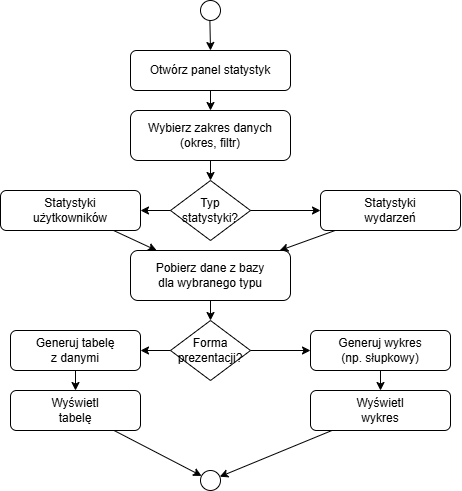

The diagram above was exported from draw.io. Its source (the exported page's mxGraphModel, read from the mxfile embedded in the PNG):
<mxGraphModel dx="1246" dy="718" grid="1" gridSize="10" guides="1" tooltips="1" connect="1" arrows="1" fold="1" page="1" pageScale="1" pageWidth="827" pageHeight="1169" math="0" shadow="0">
  <root>
    <mxCell id="0" />
    <mxCell id="1" parent="0" />
    <mxCell id="K93PtnU8YvctqWlfyopj-87" value="" style="shape=ellipse;perimeter=ellipsePerimeter;" vertex="1" parent="1">
      <mxGeometry x="310" y="300" width="20" height="20" as="geometry" />
    </mxCell>
    <mxCell id="K93PtnU8YvctqWlfyopj-88" value="Otwórz panel statystyk" style="rounded=1;whiteSpace=wrap;html=1;" vertex="1" parent="1">
      <mxGeometry x="240" y="350" width="160" height="40" as="geometry" />
    </mxCell>
    <mxCell id="K93PtnU8YvctqWlfyopj-89" value="Wybierz zakres danych&#10;(okres, filtr)" style="rounded=1;whiteSpace=wrap;html=1;" vertex="1" parent="1">
      <mxGeometry x="240" y="410" width="160" height="50" as="geometry" />
    </mxCell>
    <mxCell id="K93PtnU8YvctqWlfyopj-90" value="Typ statystyki?" style="rhombus;whiteSpace=wrap;html=1;" vertex="1" parent="1">
      <mxGeometry x="280" y="480" width="80" height="60" as="geometry" />
    </mxCell>
    <mxCell id="K93PtnU8YvctqWlfyopj-91" value="Statystyki&#10;użytkowników" style="rounded=1;whiteSpace=wrap;html=1;" vertex="1" parent="1">
      <mxGeometry x="110" y="490" width="140" height="40" as="geometry" />
    </mxCell>
    <mxCell id="K93PtnU8YvctqWlfyopj-92" value="Statystyki&#10;wydarzeń" style="rounded=1;whiteSpace=wrap;html=1;" vertex="1" parent="1">
      <mxGeometry x="430" y="490" width="140" height="40" as="geometry" />
    </mxCell>
    <mxCell id="K93PtnU8YvctqWlfyopj-93" value="Pobierz dane z bazy&#10;dla wybranego typu" style="rounded=1;whiteSpace=wrap;html=1;" vertex="1" parent="1">
      <mxGeometry x="240" y="550" width="160" height="50" as="geometry" />
    </mxCell>
    <mxCell id="K93PtnU8YvctqWlfyopj-94" value="Forma&#10;prezentacji?" style="rhombus;whiteSpace=wrap;html=1;" vertex="1" parent="1">
      <mxGeometry x="280" y="620" width="80" height="60" as="geometry" />
    </mxCell>
    <mxCell id="K93PtnU8YvctqWlfyopj-95" value="Generuj tabelę&#10;z danymi" style="rounded=1;whiteSpace=wrap;html=1;" vertex="1" parent="1">
      <mxGeometry x="120" y="630" width="130" height="40" as="geometry" />
    </mxCell>
    <mxCell id="K93PtnU8YvctqWlfyopj-96" value="Wyświetl&#10;tabelę" style="rounded=1;whiteSpace=wrap;html=1;" vertex="1" parent="1">
      <mxGeometry x="120" y="690" width="130" height="40" as="geometry" />
    </mxCell>
    <mxCell id="K93PtnU8YvctqWlfyopj-97" value="Generuj wykres&#10;(np. słupkowy)" style="rounded=1;whiteSpace=wrap;html=1;" vertex="1" parent="1">
      <mxGeometry x="420" y="630" width="140" height="40" as="geometry" />
    </mxCell>
    <mxCell id="K93PtnU8YvctqWlfyopj-98" value="Wyświetl&#10;wykres" style="rounded=1;whiteSpace=wrap;html=1;" vertex="1" parent="1">
      <mxGeometry x="420" y="690" width="140" height="40" as="geometry" />
    </mxCell>
    <mxCell id="K93PtnU8YvctqWlfyopj-99" value="" style="shape=ellipse;perimeter=ellipsePerimeter;" vertex="1" parent="1">
      <mxGeometry x="310" y="770" width="20" height="20" as="geometry" />
    </mxCell>
    <mxCell id="K93PtnU8YvctqWlfyopj-100" edge="1" parent="1" source="K93PtnU8YvctqWlfyopj-87" target="K93PtnU8YvctqWlfyopj-88">
      <mxGeometry relative="1" as="geometry" />
    </mxCell>
    <mxCell id="K93PtnU8YvctqWlfyopj-101" edge="1" parent="1" source="K93PtnU8YvctqWlfyopj-88" target="K93PtnU8YvctqWlfyopj-89">
      <mxGeometry relative="1" as="geometry" />
    </mxCell>
    <mxCell id="K93PtnU8YvctqWlfyopj-102" edge="1" parent="1" source="K93PtnU8YvctqWlfyopj-89" target="K93PtnU8YvctqWlfyopj-90">
      <mxGeometry relative="1" as="geometry" />
    </mxCell>
    <mxCell id="K93PtnU8YvctqWlfyopj-103" edge="1" parent="1" source="K93PtnU8YvctqWlfyopj-90" target="K93PtnU8YvctqWlfyopj-91">
      <mxGeometry relative="1" as="geometry" />
    </mxCell>
    <mxCell id="K93PtnU8YvctqWlfyopj-104" edge="1" parent="1" source="K93PtnU8YvctqWlfyopj-90" target="K93PtnU8YvctqWlfyopj-92">
      <mxGeometry relative="1" as="geometry" />
    </mxCell>
    <mxCell id="K93PtnU8YvctqWlfyopj-105" edge="1" parent="1" source="K93PtnU8YvctqWlfyopj-91" target="K93PtnU8YvctqWlfyopj-93">
      <mxGeometry relative="1" as="geometry" />
    </mxCell>
    <mxCell id="K93PtnU8YvctqWlfyopj-106" edge="1" parent="1" source="K93PtnU8YvctqWlfyopj-92" target="K93PtnU8YvctqWlfyopj-93">
      <mxGeometry relative="1" as="geometry" />
    </mxCell>
    <mxCell id="K93PtnU8YvctqWlfyopj-107" edge="1" parent="1" source="K93PtnU8YvctqWlfyopj-93" target="K93PtnU8YvctqWlfyopj-94">
      <mxGeometry relative="1" as="geometry" />
    </mxCell>
    <mxCell id="K93PtnU8YvctqWlfyopj-108" edge="1" parent="1" source="K93PtnU8YvctqWlfyopj-94" target="K93PtnU8YvctqWlfyopj-95">
      <mxGeometry relative="1" as="geometry" />
    </mxCell>
    <mxCell id="K93PtnU8YvctqWlfyopj-109" edge="1" parent="1" source="K93PtnU8YvctqWlfyopj-94" target="K93PtnU8YvctqWlfyopj-97">
      <mxGeometry relative="1" as="geometry" />
    </mxCell>
    <mxCell id="K93PtnU8YvctqWlfyopj-110" edge="1" parent="1" source="K93PtnU8YvctqWlfyopj-95" target="K93PtnU8YvctqWlfyopj-96">
      <mxGeometry relative="1" as="geometry" />
    </mxCell>
    <mxCell id="K93PtnU8YvctqWlfyopj-111" edge="1" parent="1" source="K93PtnU8YvctqWlfyopj-97" target="K93PtnU8YvctqWlfyopj-98">
      <mxGeometry relative="1" as="geometry" />
    </mxCell>
    <mxCell id="K93PtnU8YvctqWlfyopj-112" edge="1" parent="1" source="K93PtnU8YvctqWlfyopj-96" target="K93PtnU8YvctqWlfyopj-99">
      <mxGeometry relative="1" as="geometry" />
    </mxCell>
    <mxCell id="K93PtnU8YvctqWlfyopj-113" edge="1" parent="1" source="K93PtnU8YvctqWlfyopj-98" target="K93PtnU8YvctqWlfyopj-99">
      <mxGeometry relative="1" as="geometry" />
    </mxCell>
  </root>
</mxGraphModel>